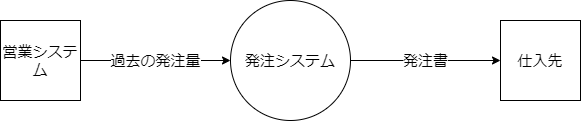

The diagram above was exported from draw.io. Its source (the exported page's mxGraphModel, read from the mxfile embedded in the PNG):
<mxGraphModel dx="1138" dy="790" grid="1" gridSize="10" guides="1" tooltips="1" connect="1" arrows="1" fold="1" page="1" pageScale="1" pageWidth="1169" pageHeight="827" math="0" shadow="0">
  <root>
    <mxCell id="0" />
    <mxCell id="1" parent="0" />
    <mxCell id="7" value="過去の発注量" style="rounded=0;orthogonalLoop=1;jettySize=auto;html=1;exitX=1;exitY=0.5;exitDx=0;exitDy=0;entryX=0;entryY=0.5;entryDx=0;entryDy=0;fontSize=15;" edge="1" parent="1" source="2" target="6">
      <mxGeometry relative="1" as="geometry" />
    </mxCell>
    <mxCell id="2" value="営業システム" style="whiteSpace=wrap;html=1;aspect=fixed;fontSize=15;" vertex="1" parent="1">
      <mxGeometry x="250" y="280" width="80" height="80" as="geometry" />
    </mxCell>
    <mxCell id="5" value="仕入先" style="whiteSpace=wrap;html=1;aspect=fixed;fontSize=15;" vertex="1" parent="1">
      <mxGeometry x="750" y="280" width="80" height="80" as="geometry" />
    </mxCell>
    <mxCell id="9" value="発注書" style="edgeStyle=none;rounded=0;orthogonalLoop=1;jettySize=auto;html=1;exitX=1;exitY=0.5;exitDx=0;exitDy=0;entryX=0;entryY=0.5;entryDx=0;entryDy=0;fontSize=15;" edge="1" parent="1" source="6" target="5">
      <mxGeometry relative="1" as="geometry" />
    </mxCell>
    <mxCell id="6" value="発注システム" style="ellipse;whiteSpace=wrap;html=1;aspect=fixed;fontSize=15;" vertex="1" parent="1">
      <mxGeometry x="480" y="260" width="120" height="120" as="geometry" />
    </mxCell>
  </root>
</mxGraphModel>